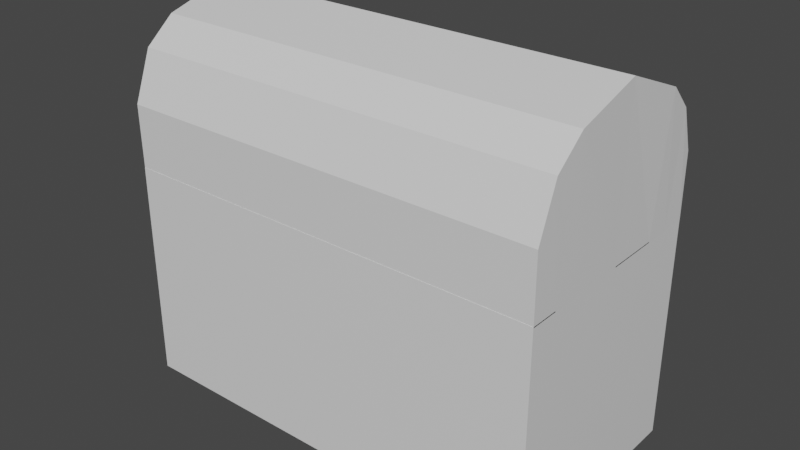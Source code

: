 # Source: treasure_chest.blend  (saved by Blender 3.1.7; exported with 4.5.12 LTS)
import bpy
from mathutils import Matrix  # noqa: F401  (used for matrix-valued properties, if any)

bpy.ops.wm.read_factory_settings(use_empty=True)
scene = bpy.context.scene
scene.name = 'Scene'

# ---- collections
col_collection = bpy.data.collections.new('Collection'); scene.collection.children.link(col_collection)

# ---- materials (node trees are filled in below, after node groups)
mat_material = bpy.data.materials.new('Material')
mat_material.alpha_threshold = 0.0
mat_material.use_transparent_shadow = False
mat_material.line_color = (0.0, 0.0, 0.0, 1.0)

# ---- material node trees
mat_material.use_nodes = True; mat_material.node_tree.nodes.clear()
_N = mat_material.node_tree.nodes; _L = mat_material.node_tree.links
n0 = _N.new('ShaderNodeOutputMaterial'); n0.name = 'Material Output'; n0.location = (300, 300)
n1 = _N.new('ShaderNodeBsdfPrincipled'); n1.name = 'Principled BSDF'; n1.location = (10, 300)
n1.distribution = 'GGX'
n1.subsurface_method = 'RANDOM_WALK_SKIN'
n1.inputs[2].default_value = 0.4
n1.inputs[3].default_value = 1.45
n1.inputs[27].default_value = (0.0, 0.0, 0.0, 1.0)
n1.inputs[28].default_value = 1.0
_L.new(n1.outputs[0], n0.inputs[0])
n0.is_active_output = True

# ---- world
world_world = bpy.data.worlds.new('World'); scene.world = world_world
world_world.use_nodes = True; world_world.node_tree.nodes.clear()
_N = world_world.node_tree.nodes; _L = world_world.node_tree.links
n0 = _N.new('ShaderNodeOutputWorld'); n0.name = 'World Output'; n0.location = (300, 300)
n1 = _N.new('ShaderNodeBackground'); n1.name = 'Background'; n1.location = (10, 300)
n1.inputs[0].default_value = (0.05088, 0.05088, 0.05088, 1.0)
_L.new(n1.outputs[0], n0.inputs[0])
n0.is_active_output = True
world_world.color = (0.05088, 0.05088, 0.05088)
world_world.use_sun_shadow = False
world_world.sun_shadow_jitter_overblur = 0.0

# ---- meshes
me_cube = bpy.data.meshes.new('Cube')
me_cube.from_pydata([(0.008591, 0.9454, 1.832), (0.008591, 1.151, -0.168), (0.008591, -0.6434, 1.832), (0.008591, -0.849, -0.168), (-1.786, 0.9454, 1.832), (-1.991, 1.151, -0.168), (-1.786, -0.6434, 1.832), (-1.991, -0.849, -0.168), (1.709, 0.9454, 1.832), (1.914, 1.151, -0.168), (1.709, -0.6434, 1.832), (1.914, -0.849, -0.168), (0.008591, -0.849, 1.832), (-1.991, -0.849, 1.832), (-1.991, 1.151, 1.832), (0.008591, 1.151, 1.832), (1.914, 1.151, 1.832), (1.914, -0.849, 1.832), (0.008591, 0.9454, 0.3817), (0.008591, -0.6434, 0.3817), (-1.786, -0.6434, 0.3817), (-1.786, 0.9454, 0.3817), (1.709, 0.9454, 0.3817), (1.709, -0.6434, 0.3817), (0.008591, -0.641, 1.824), (0.008591, -0.8522, 2.399), (0.008591, 0.9478, 1.825), (0.008591, 1.148, 2.401), (-1.786, -0.641, 1.824), (-1.991, -0.8522, 2.399), (-1.786, 0.9478, 1.825), (-1.991, 1.148, 2.401), (1.709, -0.641, 1.824), (1.914, -0.8522, 2.399), (1.709, 0.9478, 1.825), (1.914, 1.148, 2.401), (0.008591, 1.153, 1.825), (-1.991, 1.153, 1.825), (-1.991, -0.8466, 1.824), (0.008591, -0.8466, 1.824), (1.914, -0.8466, 1.824), (1.914, 1.153, 1.825), (0.008591, -0.6451, 2.241), (0.008591, 0.9438, 2.243), (-1.786, 0.9438, 2.243), (-1.786, -0.6451, 2.241), (1.709, -0.6451, 2.241), (1.709, 0.9438, 2.243), (-1.991, 0.1967, 3.245), (-1.991, 0.19, 1.824), (0.008591, 0.1967, 3.245), (1.914, 0.19, 1.824), (1.914, 0.1967, 3.245), (-1.786, 0.1825, 1.824), (1.709, 0.1825, 1.824), (0.008591, 0.1784, 2.242), (-1.786, 0.1784, 2.242), (1.709, 0.1784, 2.242), (-1.991, -0.3283, 1.824), (0.01224, -0.4189, 3.067), (1.918, -0.4189, 3.067), (-1.786, -0.2293, 1.824), (-1.786, -0.2333, 2.242), (-1.988, -0.4189, 3.067), (1.914, -0.3283, 1.824), (1.709, -0.2293, 1.824), (0.008591, -0.2333, 2.242), (1.709, -0.2333, 2.242), (-1.978, 0.786, 3.007), (1.914, 0.6717, 1.825), (1.709, 0.5652, 1.825), (0.008591, 0.5611, 2.242), (1.709, 0.5611, 2.242), (-1.991, 0.6717, 1.825), (0.02164, 0.786, 3.007), (1.927, 0.786, 3.007), (-1.786, 0.5652, 1.825), (-1.786, 0.5611, 2.242), (-1.991, -0.5874, 1.824), (0.01042, -0.6845, 2.843), (1.916, -0.6845, 2.843), (-1.786, -0.4351, 1.824), (-1.786, -0.4392, 2.241), (-1.99, -0.6845, 2.843), (1.914, -0.5874, 1.824), (1.709, -0.4351, 1.824), (0.008591, -0.4392, 2.241), (1.709, -0.4392, 2.241), (-1.985, 1.004, 2.79), (1.914, 0.9126, 1.825), (1.709, 0.7565, 1.825), (0.008591, 0.7524, 2.242), (1.709, 0.7524, 2.242), (-1.991, 0.9126, 1.825), (0.01512, 1.004, 2.79), (1.921, 1.004, 2.79), (-1.786, 0.7565, 1.825), (-1.786, 0.7524, 2.242)], [], [(0, 4, 21, 18), (3, 12, 13, 7), (7, 13, 14, 5), (5, 1, 3, 7), (2, 10, 23, 19), (5, 14, 15, 1), (9, 16, 17, 11), (12, 3, 11, 17), (1, 15, 16, 9), (3, 1, 9, 11), (2, 6, 13, 12), (6, 4, 14, 13), (4, 0, 15, 14), (8, 10, 17, 16), (10, 2, 12, 17), (0, 8, 16, 15), (18, 21, 20, 19), (18, 19, 23, 22), (6, 2, 19, 20), (8, 0, 18, 22), (10, 8, 22, 23), (4, 6, 20, 21), (24, 28, 45, 42), (27, 36, 37, 31), (83, 78, 38, 29), (88, 94, 27, 31), (26, 34, 47, 43), (29, 38, 39, 25), (95, 89, 41, 35), (36, 27, 35, 41), (25, 39, 40, 33), (79, 25, 33, 80), (26, 30, 37, 36), (81, 28, 38, 78), (28, 24, 39, 38), (90, 34, 41, 89), (34, 26, 36, 41), (24, 32, 40, 39), (91, 97, 44, 43), (91, 43, 47, 92), (30, 26, 43, 44), (32, 24, 42, 46), (85, 32, 46, 87), (96, 30, 44, 97), (61, 53, 56, 62), (70, 54, 57, 72), (66, 55, 57, 67), (66, 62, 56, 55), (65, 54, 51, 64), (76, 53, 49, 73), (74, 50, 52, 75), (60, 64, 51, 52), (63, 59, 50, 48), (68, 73, 49, 48), (83, 79, 59, 63), (80, 84, 64, 60), (85, 65, 64, 84), (86, 82, 62, 66), (86, 66, 67, 87), (81, 61, 62, 82), (54, 65, 67, 57), (53, 61, 58, 49), (50, 59, 60, 52), (48, 49, 58, 63), (88, 93, 73, 68), (94, 74, 75, 95), (96, 76, 73, 93), (90, 70, 72, 92), (53, 76, 77, 56), (55, 71, 72, 57), (55, 56, 77, 71), (54, 70, 69, 51), (52, 51, 69, 75), (48, 50, 74, 68), (28, 81, 82, 45), (42, 86, 87, 46), (42, 45, 82, 86), (32, 85, 84, 40), (33, 40, 84, 80), (29, 25, 79, 83), (65, 85, 87, 67), (61, 81, 78, 58), (59, 79, 80, 60), (63, 58, 78, 83), (34, 90, 92, 47), (30, 96, 93, 37), (27, 94, 95, 35), (31, 37, 93, 88), (76, 96, 97, 77), (71, 91, 92, 72), (71, 77, 97, 91), (70, 90, 89, 69), (75, 69, 89, 95), (68, 74, 94, 88)])
_uv = me_cube.uv_layers.new(name='UVMap')
_uv.uv.foreach_set('vector', [0.625, 0.5257, 0.8493, 0.5257, 0.8493, 0.5257, 0.625, 0.5257, 0.375, 0.75, 0.625, 0.75, 0.625, 1.0, 0.375, 1.0, 0.375, 0.0, 0.625, 0.0, 0.625, 0.25, 0.375, 0.25, 0.125, 0.5, 0.375, 0.5, 0.375, 0.75, 0.125, 0.75, 0.625, 0.7243, 0.625, 0.7243, 0.625, 0.7243, 0.625, 0.7243, 0.375, 0.25, 0.625, 0.25, 0.625, 0.5, 0.375, 0.5, 0.375, 0.5, 0.625, 0.5, 0.625, 0.75, 0.375, 0.75, 0.625, 0.75, 0.375, 0.75, 0.375, 0.75, 0.625, 0.75, 0.375, 0.5, 0.625, 0.5, 0.625, 0.5, 0.375, 0.5, 0.375, 0.75, 0.375, 0.5, 0.375, 0.5, 0.375, 0.75, 0.625, 0.7243, 0.8493, 0.7243, 0.875, 0.75, 0.625, 0.75, 0.8493, 0.7243, 0.8493, 0.5257, 0.875, 0.5, 0.875, 0.75, 0.8493, 0.5257, 0.625, 0.5257, 0.625, 0.5, 0.875, 0.5, 0.625, 0.5257, 0.625, 0.7243, 0.625, 0.75, 0.625, 0.5, 0.625, 0.7243, 0.625, 0.7243, 0.625, 0.75, 0.625, 0.75, 0.625, 0.5257, 0.625, 0.5257, 0.625, 0.5, 0.625, 0.5, 0.625, 0.5257, 0.8493, 0.5257, 0.8493, 0.7243, 0.625, 0.7243, 0.625, 0.5257, 0.625, 0.7243, 0.625, 0.7243, 0.625, 0.5257, 0.8493, 0.7243, 0.625, 0.7243, 0.625, 0.7243, 0.8493, 0.7243, 0.625, 0.5257, 0.625, 0.5257, 0.625, 0.5257, 0.625, 0.5257, 0.625, 0.7243, 0.625, 0.5257, 0.625, 0.5257, 0.625, 0.7243, 0.8493, 0.5257, 0.8493, 0.7243, 0.8493, 0.7243, 0.8493, 0.5257, 0.625, 0.5257, 0.8493, 0.5257, 0.8493, 0.5257, 0.625, 0.5257, 0.375, 0.75, 0.625, 0.75, 0.625, 1.0, 0.375, 1.0, 0.375, 0.2176, 0.625, 0.2176, 0.625, 0.25, 0.375, 0.25, 0.125, 0.7199, 0.375, 0.7199, 0.375, 0.75, 0.125, 0.75, 0.625, 0.7243, 0.625, 0.7243, 0.625, 0.7243, 0.625, 0.7243, 0.375, 0.25, 0.625, 0.25, 0.625, 0.5, 0.375, 0.5, 0.375, 0.7199, 0.625, 0.7199, 0.625, 0.75, 0.375, 0.75, 0.625, 0.75, 0.375, 0.75, 0.375, 0.75, 0.625, 0.75, 0.375, 0.5, 0.625, 0.5, 0.625, 0.5, 0.375, 0.5, 0.375, 0.5324, 0.375, 0.5, 0.375, 0.5, 0.375, 0.5324, 0.625, 0.7243, 0.8493, 0.7243, 0.875, 0.75, 0.625, 0.75, 0.8493, 0.5514, 0.8493, 0.5257, 0.875, 0.5, 0.875, 0.5324, 0.8493, 0.5257, 0.625, 0.5257, 0.625, 0.5, 0.875, 0.5, 0.625, 0.7004, 0.625, 0.7243, 0.625, 0.75, 0.625, 0.7199, 0.625, 0.7243, 0.625, 0.7243, 0.625, 0.75, 0.625, 0.75, 0.625, 0.5257, 0.625, 0.5257, 0.625, 0.5, 0.625, 0.5, 0.625, 0.7004, 0.8493, 0.7004, 0.8493, 0.7243, 0.625, 0.7243, 0.625, 0.7004, 0.625, 0.7243, 0.625, 0.7243, 0.625, 0.7004, 0.8493, 0.7243, 0.625, 0.7243, 0.625, 0.7243, 0.8493, 0.7243, 0.625, 0.5257, 0.625, 0.5257, 0.625, 0.5257, 0.625, 0.5257, 0.625, 0.5514, 0.625, 0.5257, 0.625, 0.5257, 0.625, 0.5514, 0.8493, 0.7004, 0.8493, 0.7243, 0.8493, 0.7243, 0.8493, 0.7004, 0.8493, 0.5772, 0.8493, 0.6286, 0.8493, 0.6286, 0.8493, 0.5772, 0.625, 0.6765, 0.625, 0.6286, 0.625, 0.6286, 0.625, 0.6765, 0.625, 0.5772, 0.625, 0.6286, 0.625, 0.6286, 0.625, 0.5772, 0.625, 0.5772, 0.8493, 0.5772, 0.8493, 0.6286, 0.625, 0.6286, 0.625, 0.5772, 0.625, 0.6286, 0.625, 0.6296, 0.625, 0.5648, 0.8493, 0.6765, 0.8493, 0.6286, 0.875, 0.6296, 0.875, 0.6898, 0.375, 0.6898, 0.375, 0.6296, 0.375, 0.6296, 0.375, 0.6898, 0.375, 0.5648, 0.625, 0.5648, 0.625, 0.6296, 0.375, 0.6296, 0.125, 0.5648, 0.375, 0.5648, 0.375, 0.6296, 0.125, 0.6296, 0.375, 0.06021, 0.625, 0.06021, 0.625, 0.1204, 0.375, 0.1204, 0.125, 0.5324, 0.375, 0.5324, 0.375, 0.5648, 0.125, 0.5648, 0.375, 0.5324, 0.625, 0.5324, 0.625, 0.5648, 0.375, 0.5648, 0.625, 0.5514, 0.625, 0.5772, 0.625, 0.5648, 0.625, 0.5324, 0.625, 0.5514, 0.8493, 0.5514, 0.8493, 0.5772, 0.625, 0.5772, 0.625, 0.5514, 0.625, 0.5772, 0.625, 0.5772, 0.625, 0.5514, 0.8493, 0.5514, 0.8493, 0.5772, 0.8493, 0.5772, 0.8493, 0.5514, 0.625, 0.6286, 0.625, 0.5772, 0.625, 0.5772, 0.625, 0.6286, 0.8493, 0.6286, 0.8493, 0.5772, 0.875, 0.5648, 0.875, 0.6296, 0.375, 0.6296, 0.375, 0.5648, 0.375, 0.5648, 0.375, 0.6296, 0.375, 0.1204, 0.625, 0.1204, 0.625, 0.1852, 0.375, 0.1852, 0.375, 0.03011, 0.625, 0.03011, 0.625, 0.06021, 0.375, 0.06021, 0.375, 0.7199, 0.375, 0.6898, 0.375, 0.6898, 0.375, 0.7199, 0.8493, 0.7004, 0.8493, 0.6765, 0.875, 0.6898, 0.875, 0.7199, 0.625, 0.7004, 0.625, 0.6765, 0.625, 0.6765, 0.625, 0.7004, 0.8493, 0.6286, 0.8493, 0.6765, 0.8493, 0.6765, 0.8493, 0.6286, 0.625, 0.6286, 0.625, 0.6765, 0.625, 0.6765, 0.625, 0.6286, 0.625, 0.6286, 0.8493, 0.6286, 0.8493, 0.6765, 0.625, 0.6765, 0.625, 0.6286, 0.625, 0.6765, 0.625, 0.6898, 0.625, 0.6296, 0.375, 0.6296, 0.625, 0.6296, 0.625, 0.6898, 0.375, 0.6898, 0.125, 0.6296, 0.375, 0.6296, 0.375, 0.6898, 0.125, 0.6898, 0.8493, 0.5257, 0.8493, 0.5514, 0.8493, 0.5514, 0.8493, 0.5257, 0.625, 0.5257, 0.625, 0.5514, 0.625, 0.5514, 0.625, 0.5257, 0.625, 0.5257, 0.8493, 0.5257, 0.8493, 0.5514, 0.625, 0.5514, 0.625, 0.5257, 0.625, 0.5514, 0.625, 0.5324, 0.625, 0.5, 0.375, 0.5, 0.625, 0.5, 0.625, 0.5324, 0.375, 0.5324, 0.125, 0.5, 0.375, 0.5, 0.375, 0.5324, 0.125, 0.5324, 0.625, 0.5772, 0.625, 0.5514, 0.625, 0.5514, 0.625, 0.5772, 0.8493, 0.5772, 0.8493, 0.5514, 0.875, 0.5324, 0.875, 0.5648, 0.375, 0.5648, 0.375, 0.5324, 0.375, 0.5324, 0.375, 0.5648, 0.375, 0.1852, 0.625, 0.1852, 0.625, 0.2176, 0.375, 0.2176, 0.625, 0.7243, 0.625, 0.7004, 0.625, 0.7004, 0.625, 0.7243, 0.8493, 0.7243, 0.8493, 0.7004, 0.875, 0.7199, 0.875, 0.75, 0.375, 0.75, 0.375, 0.7199, 0.375, 0.7199, 0.375, 0.75, 0.375, 0.0, 0.625, 0.0, 0.625, 0.03011, 0.375, 0.03011, 0.8493, 0.6765, 0.8493, 0.7004, 0.8493, 0.7004, 0.8493, 0.6765, 0.625, 0.6765, 0.625, 0.7004, 0.625, 0.7004, 0.625, 0.6765, 0.625, 0.6765, 0.8493, 0.6765, 0.8493, 0.7004, 0.625, 0.7004, 0.625, 0.6765, 0.625, 0.7004, 0.625, 0.7199, 0.625, 0.6898, 0.375, 0.6898, 0.625, 0.6898, 0.625, 0.7199, 0.375, 0.7199, 0.125, 0.6898, 0.375, 0.6898, 0.375, 0.7199, 0.125, 0.7199])
me_cube.materials.append(mat_material)
me_cube.use_remesh_preserve_volume = False
me_cube.use_remesh_preserve_attributes = False
me_cube.use_mirror_vertex_groups = False
me_cube.update()

# ---- objects
ob_cube = bpy.data.objects.new('Cube', me_cube)

# ---- transforms, parenting, visibility, modifiers, constraints
ob_cube.location = (0.0, 0.0, 0.0)
ob_cube.lock_rotations_4d = False
ob_cube.empty_display_type = 'ARROWS'
ob_cube.lineart.crease_threshold = 0.0

# ---- collection membership
col_collection.objects.link(ob_cube)

# ---- scene / render settings (as saved in the file)
scene.frame_start = 1; scene.frame_end = 250; scene.frame_set(1)
scene.render.engine = 'BLENDER_EEVEE_NEXT'
scene.cycles.sampling_pattern = 'TABULATED_SOBOL'
scene.cycles.use_light_tree = False
scene.view_settings.view_transform = 'Filmic'
bpy.context.view_layer.update()

# ---- added for rendering (the .blend has no active camera and no usable light): camera, sun
cam_auto = bpy.data.cameras.new('AutoCamera')
cam_auto.lens = 50.0
cam_auto.sensor_width = 36.0
cam_auto.clip_end = 1000.0
ob_auto_camera = bpy.data.objects.new('AutoCamera', cam_auto)
scene.collection.objects.link(ob_auto_camera)
ob_auto_camera.location = (5.12186, -6.03401, 5.66163)
ob_auto_camera.rotation_euler = (1.09748, -7.21219e-08, 0.694738)
scene.camera = ob_auto_camera
light_auto_sun = bpy.data.lights.new('AutoSun', 'SUN')
light_auto_sun.energy = 3.0
light_auto_sun.angle = 0.0523599
ob_auto_sun = bpy.data.objects.new('AutoSun', light_auto_sun)
scene.collection.objects.link(ob_auto_sun)
ob_auto_sun.rotation_euler = (0.872665, 0.174533, 0.523599)
bpy.context.view_layer.update()
